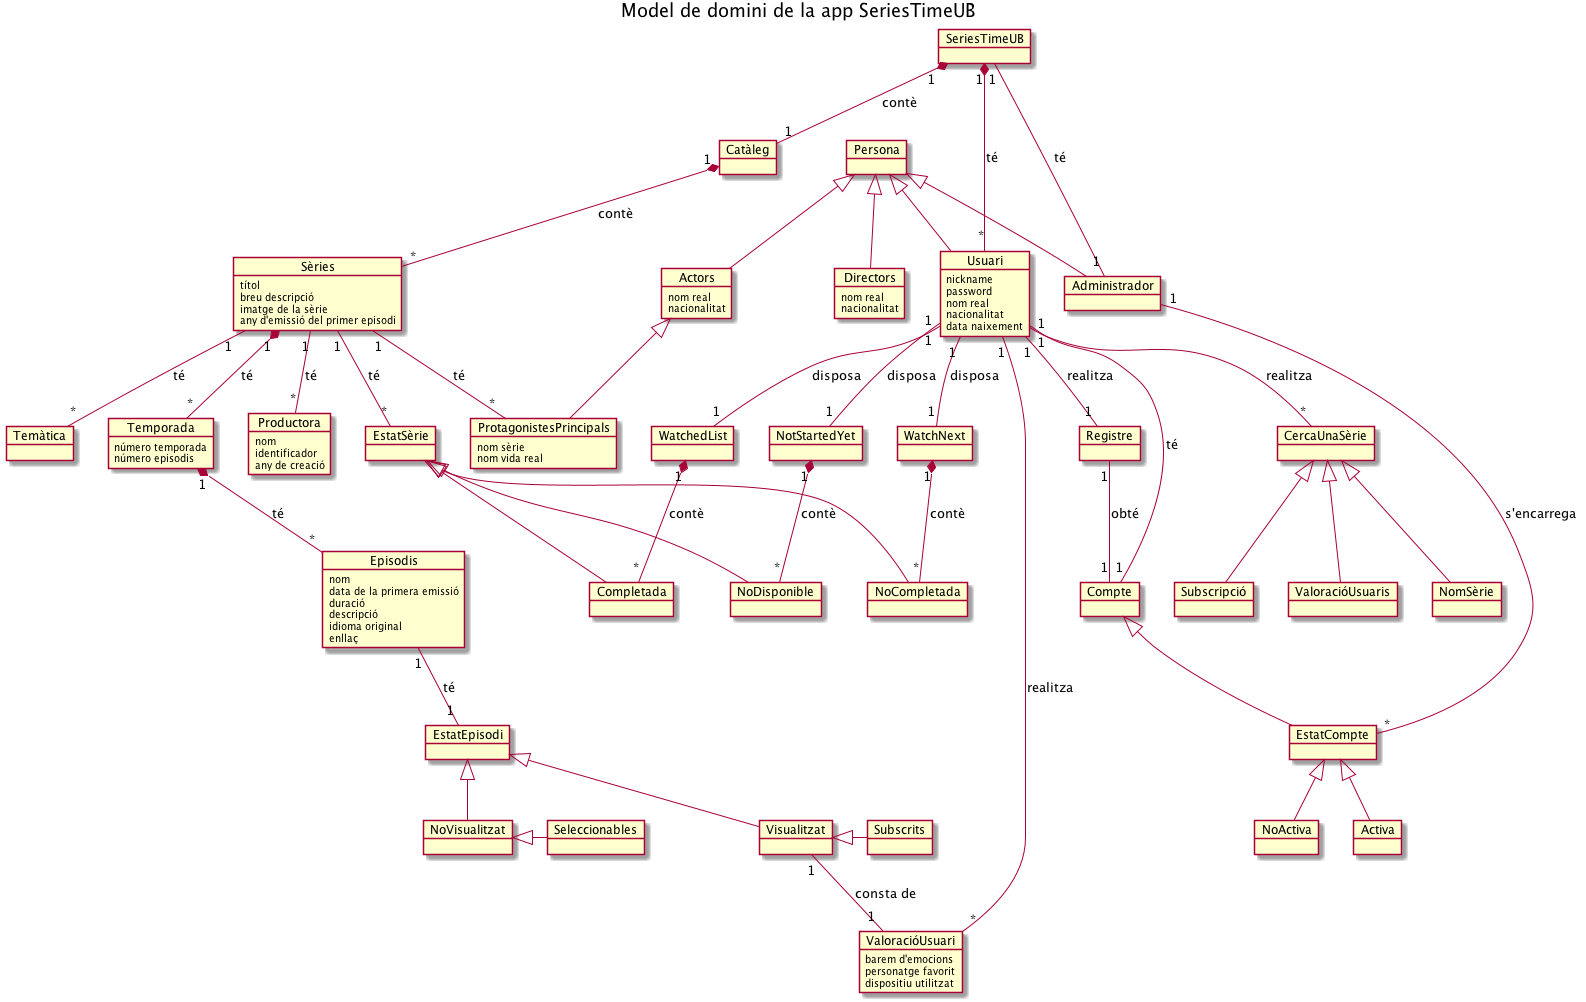

The diagram above was rendered by PlantUML. Its source (embedded in the PNG):
@startuml

title Model de domini de la app SeriesTimeUB

object SeriesTimeUB
object Catàleg
object Sèries{
    títol
    breu descripció
    imatge de la sèrie
    any d'emissió del primer episodi
}
object Temporada{
    número temporada
    número episodis
}
object Episodis{
    nom
    data de la primera emissió
    duració
    descripció
    idioma original
    enllaç
}
object Persona
object Usuari{
    nickname
    password
    nom real
    nacionalitat
    data naixement
}
object Actors{
    nom real
    nacionalitat
}
object Directors{
    nom real
    nacionalitat
}
object ProtagonistesPrincipals{
    nom sèrie
    nom vida real
}
object Productora{
    nom
    identificador
    any de creació
}
object Registre
object WatchedList
object WatchNext
object NotStartedYet
object EstatSèrie
object Completada
object NoCompletada
object NoDisponible
object EstatEpisodi
object Visualitzat
object NoVisualitzat
object Subscrits
object Seleccionables
object ValoracióUsuari{
    barem d'emocions
    personatge favorit
    dispositiu utilitzat
}
object Administrador
object Compte
object EstatCompte
object Activa
object NoActiva
object CercaUnaSèrie
object ValoracióUsuaris
object NomSèrie
object Subscripció
object Temàtica

SeriesTimeUB "1" *-- "1" Catàleg :contè
Catàleg "1" *-- "*" Sèries :contè
Sèries "1" *-- "*" Temporada :té
Temporada "1" *-- "*" Episodis :té
SeriesTimeUB "1" *-- "*" Usuari :té
WatchedList "1" *--"*" Completada :contè
WatchNext "1" *--"*" NoCompletada :contè
NotStartedYet "1" *--"*" NoDisponible :contè

Persona <|-- Actors
Persona <|-- Directors
Persona <|-- Usuari
Persona <|-- Administrador
Actors <|-- ProtagonistesPrincipals
EstatSèrie <|-- Completada
EstatSèrie <|-- NoCompletada
EstatSèrie <|-- NoDisponible
EstatEpisodi <|-- Visualitzat
EstatEpisodi <|-- NoVisualitzat
Visualitzat <|-Subscrits
NoVisualitzat <|- Seleccionables
Compte <|-- EstatCompte
EstatCompte <|-- Activa
EstatCompte <|-- NoActiva
CercaUnaSèrie <|-- ValoracióUsuaris
CercaUnaSèrie <|-- NomSèrie
CercaUnaSèrie <|-- Subscripció


Sèries "1" -- "*" Productora :té
Sèries "1" -- "*" ProtagonistesPrincipals :té
Sèries "1" -- "*" EstatSèrie :té
Episodis "1" -- "1" EstatEpisodi :té
Usuari "1" -- "1" Registre :realitza
Usuari "1" -- "1" WatchedList :disposa
Usuari "1" -- "1" WatchNext :disposa
Usuari "1" -- "1" NotStartedYet :disposa
Usuari "1" -- "*" ValoracióUsuari :realitza
Visualitzat "1" -- "1" ValoracióUsuari: consta de
SeriesTimeUB "1" -- "1" Administrador: té
Usuari "1" -- "1" Compte: té
Administrador "1" -- "*" EstatCompte: s'encarrega
Registre "1" -- "1" Compte: obté
Usuari "1" -- "*" CercaUnaSèrie: realitza
Sèries "1" -- "*" Temàtica: té

@enduml